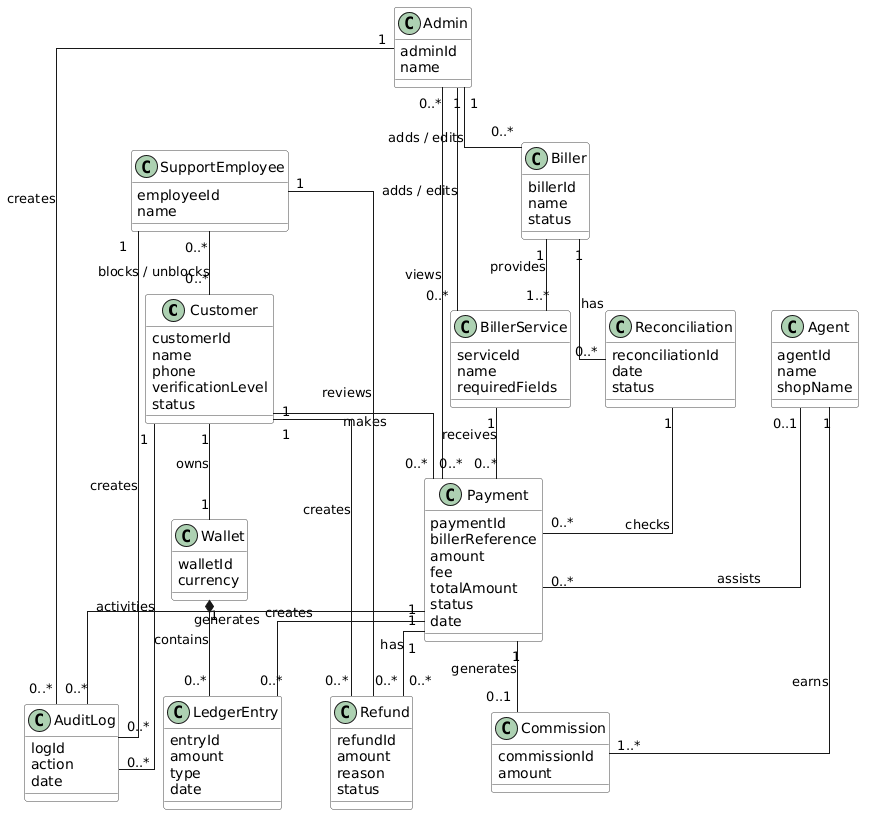

The diagram above was rendered by PlantUML. Its source (embedded in the PNG):
@startuml
top to bottom direction

skinparam classAttributeIconSize 0
skinparam shadowing false
skinparam linetype ortho
skinparam packageStyle rectangle
skinparam nodesep 35
skinparam ranksep 55

skinparam class {
    BackgroundColor white
    BorderColor #444444
}

' ================ CLASSES ================

class Customer {
    customerId
    name
    phone
    verificationLevel
    status
}

class Agent {
    agentId
    name
    shopName
}

class Admin {
    adminId
    name
}

class SupportEmployee {
    employeeId
    name
}

class Wallet {
    walletId
    currency
}

class LedgerEntry {
    entryId
    amount
    type
    date
}

class Biller {
    billerId
    name
    status
}

class BillerService {
    serviceId
    name
    requiredFields
}

class Payment {
    paymentId
    billerReference
    amount
    fee
    totalAmount
    status
    date
}

class Refund {
    refundId
    amount
    reason
    status
}

class Commission {
    commissionId
    amount
}

class AuditLog {
    logId
    action
    date
}

class Reconciliation {
    reconciliationId
    date
    status
}

' ================ RELATIONSHIPS ================

Customer "1" -- "1" Wallet : owns

Wallet "1" *-- "0..*" LedgerEntry : contains

Customer "1" -- "0..*" Payment : makes

Agent "0..1" -- "0..*" Payment : assists

Biller "1" -- "1..*" BillerService : provides

BillerService "1" -- "0..*" Payment : receives

Payment "1" -- "0..*" Refund : has

Customer "1" -- "0..*" Refund : creates

Payment "1" -- "0..1" Commission : generates

Agent "1" -- "1..*" Commission : earns

Payment "1" -- "0..*" LedgerEntry : creates

SupportEmployee "1" -- "0..*" Refund : reviews

SupportEmployee "0..*" -- "0..*" Customer : blocks / unblocks

SupportEmployee "1" -- "0..*" AuditLog : creates

Customer "1" -- "0..*" AuditLog : activities

Admin "1" -- "0..*" Biller : adds / edits

Admin "1" -- "0..*" BillerService : adds / edits

Admin "0..*" -- "0..*" Payment : views

Admin "1" -- "0..*" AuditLog : creates

Payment "1" -- "0..*" AuditLog : generates

Biller "1" -- "0..*" Reconciliation : has

Reconciliation "1" -- "0..*" Payment : checks
@enduml